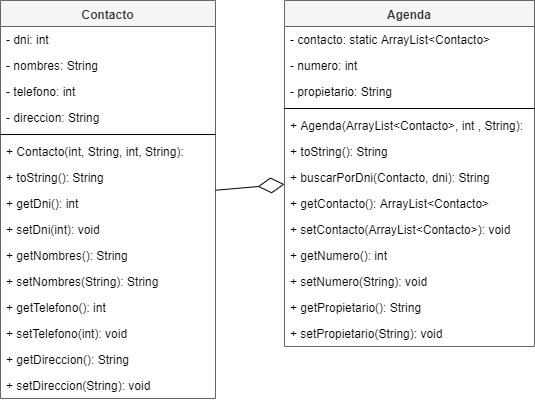

The diagram above was exported from draw.io. Its source (the exported page's mxGraphModel, read from the mxfile embedded in the PNG):
<mxGraphModel dx="868" dy="482" grid="0" gridSize="10" guides="1" tooltips="1" connect="1" arrows="1" fold="1" page="1" pageScale="1" pageWidth="800" pageHeight="380" math="0" shadow="0">
  <root>
    <mxCell id="BkKcAwyn8WE0NRUrda26-0" />
    <mxCell id="BkKcAwyn8WE0NRUrda26-1" parent="BkKcAwyn8WE0NRUrda26-0" />
    <mxCell id="BkKcAwyn8WE0NRUrda26-2" value="Contacto" style="swimlane;fontStyle=1;align=center;verticalAlign=top;childLayout=stackLayout;horizontal=1;startSize=26;horizontalStack=0;resizeParent=1;resizeParentMax=0;resizeLast=0;collapsible=1;marginBottom=0;fillColor=#f5f5f5;strokeColor=#666666;fontColor=#333333;" vertex="1" parent="BkKcAwyn8WE0NRUrda26-1">
      <mxGeometry x="30" y="8" width="215" height="398" as="geometry" />
    </mxCell>
    <mxCell id="BkKcAwyn8WE0NRUrda26-3" value="- dni: int" style="text;strokeColor=none;fillColor=none;align=left;verticalAlign=top;spacingLeft=4;spacingRight=4;overflow=hidden;rotatable=0;points=[[0,0.5],[1,0.5]];portConstraint=eastwest;" vertex="1" parent="BkKcAwyn8WE0NRUrda26-2">
      <mxGeometry y="26" width="215" height="26" as="geometry" />
    </mxCell>
    <mxCell id="BkKcAwyn8WE0NRUrda26-4" value="- nombres: String" style="text;strokeColor=none;fillColor=none;align=left;verticalAlign=top;spacingLeft=4;spacingRight=4;overflow=hidden;rotatable=0;points=[[0,0.5],[1,0.5]];portConstraint=eastwest;" vertex="1" parent="BkKcAwyn8WE0NRUrda26-2">
      <mxGeometry y="52" width="215" height="26" as="geometry" />
    </mxCell>
    <mxCell id="reD7ykPQlyfEy_yRpzMN-0" value="- telefono: int" style="text;strokeColor=none;fillColor=none;align=left;verticalAlign=top;spacingLeft=4;spacingRight=4;overflow=hidden;rotatable=0;points=[[0,0.5],[1,0.5]];portConstraint=eastwest;" vertex="1" parent="BkKcAwyn8WE0NRUrda26-2">
      <mxGeometry y="78" width="215" height="26" as="geometry" />
    </mxCell>
    <mxCell id="BkKcAwyn8WE0NRUrda26-5" value="- direccion: String" style="text;strokeColor=none;fillColor=none;align=left;verticalAlign=top;spacingLeft=4;spacingRight=4;overflow=hidden;rotatable=0;points=[[0,0.5],[1,0.5]];portConstraint=eastwest;" vertex="1" parent="BkKcAwyn8WE0NRUrda26-2">
      <mxGeometry y="104" width="215" height="26" as="geometry" />
    </mxCell>
    <mxCell id="BkKcAwyn8WE0NRUrda26-6" value="" style="line;strokeWidth=1;fillColor=none;align=left;verticalAlign=middle;spacingTop=-1;spacingLeft=3;spacingRight=3;rotatable=0;labelPosition=right;points=[];portConstraint=eastwest;" vertex="1" parent="BkKcAwyn8WE0NRUrda26-2">
      <mxGeometry y="130" width="215" height="8" as="geometry" />
    </mxCell>
    <mxCell id="BkKcAwyn8WE0NRUrda26-7" value="+ Contacto(int, String, int, String): " style="text;strokeColor=none;fillColor=none;align=left;verticalAlign=top;spacingLeft=4;spacingRight=4;overflow=hidden;rotatable=0;points=[[0,0.5],[1,0.5]];portConstraint=eastwest;" vertex="1" parent="BkKcAwyn8WE0NRUrda26-2">
      <mxGeometry y="138" width="215" height="26" as="geometry" />
    </mxCell>
    <mxCell id="BkKcAwyn8WE0NRUrda26-8" value="+ toString(): String" style="text;strokeColor=none;fillColor=none;align=left;verticalAlign=top;spacingLeft=4;spacingRight=4;overflow=hidden;rotatable=0;points=[[0,0.5],[1,0.5]];portConstraint=eastwest;" vertex="1" parent="BkKcAwyn8WE0NRUrda26-2">
      <mxGeometry y="164" width="215" height="26" as="geometry" />
    </mxCell>
    <mxCell id="BkKcAwyn8WE0NRUrda26-9" value="+ getDni(): int" style="text;strokeColor=none;fillColor=none;align=left;verticalAlign=top;spacingLeft=4;spacingRight=4;overflow=hidden;rotatable=0;points=[[0,0.5],[1,0.5]];portConstraint=eastwest;" vertex="1" parent="BkKcAwyn8WE0NRUrda26-2">
      <mxGeometry y="190" width="215" height="26" as="geometry" />
    </mxCell>
    <mxCell id="BkKcAwyn8WE0NRUrda26-10" value="+ setDni(int): void" style="text;strokeColor=none;fillColor=none;align=left;verticalAlign=top;spacingLeft=4;spacingRight=4;overflow=hidden;rotatable=0;points=[[0,0.5],[1,0.5]];portConstraint=eastwest;" vertex="1" parent="BkKcAwyn8WE0NRUrda26-2">
      <mxGeometry y="216" width="215" height="26" as="geometry" />
    </mxCell>
    <mxCell id="BkKcAwyn8WE0NRUrda26-11" value="+ getNombres(): String" style="text;strokeColor=none;fillColor=none;align=left;verticalAlign=top;spacingLeft=4;spacingRight=4;overflow=hidden;rotatable=0;points=[[0,0.5],[1,0.5]];portConstraint=eastwest;" vertex="1" parent="BkKcAwyn8WE0NRUrda26-2">
      <mxGeometry y="242" width="215" height="26" as="geometry" />
    </mxCell>
    <mxCell id="BkKcAwyn8WE0NRUrda26-12" value="+ setNombres(String): String" style="text;strokeColor=none;fillColor=none;align=left;verticalAlign=top;spacingLeft=4;spacingRight=4;overflow=hidden;rotatable=0;points=[[0,0.5],[1,0.5]];portConstraint=eastwest;" vertex="1" parent="BkKcAwyn8WE0NRUrda26-2">
      <mxGeometry y="268" width="215" height="26" as="geometry" />
    </mxCell>
    <mxCell id="BkKcAwyn8WE0NRUrda26-13" value="+ getTelefono(): int" style="text;strokeColor=none;fillColor=none;align=left;verticalAlign=top;spacingLeft=4;spacingRight=4;overflow=hidden;rotatable=0;points=[[0,0.5],[1,0.5]];portConstraint=eastwest;" vertex="1" parent="BkKcAwyn8WE0NRUrda26-2">
      <mxGeometry y="294" width="215" height="26" as="geometry" />
    </mxCell>
    <mxCell id="reD7ykPQlyfEy_yRpzMN-1" value="+ setTelefono(int): void" style="text;strokeColor=none;fillColor=none;align=left;verticalAlign=top;spacingLeft=4;spacingRight=4;overflow=hidden;rotatable=0;points=[[0,0.5],[1,0.5]];portConstraint=eastwest;" vertex="1" parent="BkKcAwyn8WE0NRUrda26-2">
      <mxGeometry y="320" width="215" height="26" as="geometry" />
    </mxCell>
    <mxCell id="reD7ykPQlyfEy_yRpzMN-2" value="+ getDireccion(): String" style="text;strokeColor=none;fillColor=none;align=left;verticalAlign=top;spacingLeft=4;spacingRight=4;overflow=hidden;rotatable=0;points=[[0,0.5],[1,0.5]];portConstraint=eastwest;" vertex="1" parent="BkKcAwyn8WE0NRUrda26-2">
      <mxGeometry y="346" width="215" height="26" as="geometry" />
    </mxCell>
    <mxCell id="BkKcAwyn8WE0NRUrda26-14" value="+ setDireccion(String): void" style="text;strokeColor=none;fillColor=none;align=left;verticalAlign=top;spacingLeft=4;spacingRight=4;overflow=hidden;rotatable=0;points=[[0,0.5],[1,0.5]];portConstraint=eastwest;" vertex="1" parent="BkKcAwyn8WE0NRUrda26-2">
      <mxGeometry y="372" width="215" height="26" as="geometry" />
    </mxCell>
    <mxCell id="BkKcAwyn8WE0NRUrda26-15" value="Agenda" style="swimlane;fontStyle=1;align=center;verticalAlign=top;childLayout=stackLayout;horizontal=1;startSize=26;horizontalStack=0;resizeParent=1;resizeParentMax=0;resizeLast=0;collapsible=1;marginBottom=0;fillColor=#f5f5f5;strokeColor=#666666;fontColor=#333333;" vertex="1" parent="BkKcAwyn8WE0NRUrda26-1">
      <mxGeometry x="314" y="8" width="250" height="346" as="geometry" />
    </mxCell>
    <mxCell id="BkKcAwyn8WE0NRUrda26-16" value="- contacto: static ArrayList&lt;Contacto&gt;" style="text;strokeColor=none;fillColor=none;align=left;verticalAlign=top;spacingLeft=4;spacingRight=4;overflow=hidden;rotatable=0;points=[[0,0.5],[1,0.5]];portConstraint=eastwest;" vertex="1" parent="BkKcAwyn8WE0NRUrda26-15">
      <mxGeometry y="26" width="250" height="26" as="geometry" />
    </mxCell>
    <mxCell id="BkKcAwyn8WE0NRUrda26-17" value="- numero: int" style="text;strokeColor=none;fillColor=none;align=left;verticalAlign=top;spacingLeft=4;spacingRight=4;overflow=hidden;rotatable=0;points=[[0,0.5],[1,0.5]];portConstraint=eastwest;" vertex="1" parent="BkKcAwyn8WE0NRUrda26-15">
      <mxGeometry y="52" width="250" height="26" as="geometry" />
    </mxCell>
    <mxCell id="BkKcAwyn8WE0NRUrda26-18" value="- propietario: String" style="text;strokeColor=none;fillColor=none;align=left;verticalAlign=top;spacingLeft=4;spacingRight=4;overflow=hidden;rotatable=0;points=[[0,0.5],[1,0.5]];portConstraint=eastwest;" vertex="1" parent="BkKcAwyn8WE0NRUrda26-15">
      <mxGeometry y="78" width="250" height="26" as="geometry" />
    </mxCell>
    <mxCell id="BkKcAwyn8WE0NRUrda26-20" value="" style="line;strokeWidth=1;fillColor=none;align=left;verticalAlign=middle;spacingTop=-1;spacingLeft=3;spacingRight=3;rotatable=0;labelPosition=right;points=[];portConstraint=eastwest;" vertex="1" parent="BkKcAwyn8WE0NRUrda26-15">
      <mxGeometry y="104" width="250" height="8" as="geometry" />
    </mxCell>
    <mxCell id="BkKcAwyn8WE0NRUrda26-21" value="+ Agenda(ArrayList&lt;Contacto&gt;, int , String):" style="text;strokeColor=none;fillColor=none;align=left;verticalAlign=top;spacingLeft=4;spacingRight=4;overflow=hidden;rotatable=0;points=[[0,0.5],[1,0.5]];portConstraint=eastwest;" vertex="1" parent="BkKcAwyn8WE0NRUrda26-15">
      <mxGeometry y="112" width="250" height="26" as="geometry" />
    </mxCell>
    <mxCell id="oHlJ5vzIslB0-OFeS5mc-0" value="+ toString(): String" style="text;strokeColor=none;fillColor=none;align=left;verticalAlign=top;spacingLeft=4;spacingRight=4;overflow=hidden;rotatable=0;points=[[0,0.5],[1,0.5]];portConstraint=eastwest;" vertex="1" parent="BkKcAwyn8WE0NRUrda26-15">
      <mxGeometry y="138" width="250" height="26" as="geometry" />
    </mxCell>
    <mxCell id="oHlJ5vzIslB0-OFeS5mc-1" value="+ buscarPorDni(Contacto, dni): String" style="text;strokeColor=none;fillColor=none;align=left;verticalAlign=top;spacingLeft=4;spacingRight=4;overflow=hidden;rotatable=0;points=[[0,0.5],[1,0.5]];portConstraint=eastwest;" vertex="1" parent="BkKcAwyn8WE0NRUrda26-15">
      <mxGeometry y="164" width="250" height="26" as="geometry" />
    </mxCell>
    <mxCell id="BkKcAwyn8WE0NRUrda26-22" value="+ getContacto(): ArrayList&lt;Contacto&gt;&#10; " style="text;strokeColor=none;fillColor=none;align=left;verticalAlign=top;spacingLeft=4;spacingRight=4;overflow=hidden;rotatable=0;points=[[0,0.5],[1,0.5]];portConstraint=eastwest;" vertex="1" parent="BkKcAwyn8WE0NRUrda26-15">
      <mxGeometry y="190" width="250" height="26" as="geometry" />
    </mxCell>
    <mxCell id="BkKcAwyn8WE0NRUrda26-23" value="+ setContacto(ArrayList&lt;Contacto&gt;): void" style="text;strokeColor=none;fillColor=none;align=left;verticalAlign=top;spacingLeft=4;spacingRight=4;overflow=hidden;rotatable=0;points=[[0,0.5],[1,0.5]];portConstraint=eastwest;" vertex="1" parent="BkKcAwyn8WE0NRUrda26-15">
      <mxGeometry y="216" width="250" height="26" as="geometry" />
    </mxCell>
    <mxCell id="BkKcAwyn8WE0NRUrda26-24" value="+ getNumero(): int" style="text;strokeColor=none;fillColor=none;align=left;verticalAlign=top;spacingLeft=4;spacingRight=4;overflow=hidden;rotatable=0;points=[[0,0.5],[1,0.5]];portConstraint=eastwest;" vertex="1" parent="BkKcAwyn8WE0NRUrda26-15">
      <mxGeometry y="242" width="250" height="26" as="geometry" />
    </mxCell>
    <mxCell id="BkKcAwyn8WE0NRUrda26-25" value="+ setNumero(String): void" style="text;strokeColor=none;fillColor=none;align=left;verticalAlign=top;spacingLeft=4;spacingRight=4;overflow=hidden;rotatable=0;points=[[0,0.5],[1,0.5]];portConstraint=eastwest;" vertex="1" parent="BkKcAwyn8WE0NRUrda26-15">
      <mxGeometry y="268" width="250" height="26" as="geometry" />
    </mxCell>
    <mxCell id="BkKcAwyn8WE0NRUrda26-26" value="+ getPropietario(): String" style="text;strokeColor=none;fillColor=none;align=left;verticalAlign=top;spacingLeft=4;spacingRight=4;overflow=hidden;rotatable=0;points=[[0,0.5],[1,0.5]];portConstraint=eastwest;" vertex="1" parent="BkKcAwyn8WE0NRUrda26-15">
      <mxGeometry y="294" width="250" height="26" as="geometry" />
    </mxCell>
    <mxCell id="BkKcAwyn8WE0NRUrda26-27" value="+ setPropietario(String): void" style="text;strokeColor=none;fillColor=none;align=left;verticalAlign=top;spacingLeft=4;spacingRight=4;overflow=hidden;rotatable=0;points=[[0,0.5],[1,0.5]];portConstraint=eastwest;" vertex="1" parent="BkKcAwyn8WE0NRUrda26-15">
      <mxGeometry y="320" width="250" height="26" as="geometry" />
    </mxCell>
    <mxCell id="BkKcAwyn8WE0NRUrda26-30" value="" style="endArrow=diamondThin;endFill=0;endSize=24;html=1;" edge="1" parent="BkKcAwyn8WE0NRUrda26-1" source="BkKcAwyn8WE0NRUrda26-2" target="BkKcAwyn8WE0NRUrda26-15">
      <mxGeometry width="160" relative="1" as="geometry">
        <mxPoint x="30" y="351" as="sourcePoint" />
        <mxPoint x="190" y="351" as="targetPoint" />
      </mxGeometry>
    </mxCell>
  </root>
</mxGraphModel>